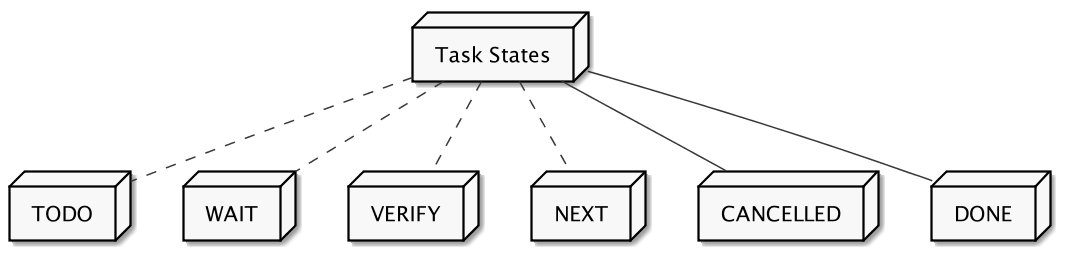

The diagram above was rendered by PlantUML. Its source (embedded in the PNG):
@startuml
  skinparam monochrome true
  skinparam backgroundcolor transparent
  scale 1.5

  node task [
    Task States
  ]
  node state1 [
    TODO
  ]
  node state2 [
    WAIT
  ]
  node state3 [
   VERIFY
  ]
  node state4 [
   NEXT
  ]
  node state5 [
    CANCELLED
  ]
  node state6 [
    DONE
  ]
  task .. state1
  task .. state2
  task .. state3
  task .. state4
  task -- state5
  task -- state6
@enduml